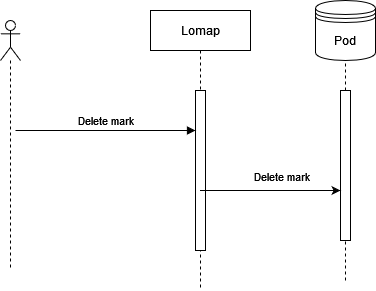

The diagram above was exported from draw.io. Its source (the exported page's mxGraphModel, read from the mxfile embedded in the PNG):
<mxGraphModel dx="794" dy="407" grid="1" gridSize="10" guides="1" tooltips="1" connect="1" arrows="1" fold="1" page="1" pageScale="1" pageWidth="850" pageHeight="1100" math="0" shadow="0">
  <root>
    <mxCell id="0" />
    <mxCell id="1" parent="0" />
    <mxCell id="aM9ryv3xv72pqoxQDRHE-5" value="Lomap" style="shape=umlLifeline;perimeter=lifelinePerimeter;whiteSpace=wrap;html=1;container=0;dropTarget=0;collapsible=0;recursiveResize=0;outlineConnect=0;portConstraint=eastwest;newEdgeStyle={&quot;edgeStyle&quot;:&quot;elbowEdgeStyle&quot;,&quot;elbow&quot;:&quot;vertical&quot;,&quot;curved&quot;:0,&quot;rounded&quot;:0};" parent="1" vertex="1">
      <mxGeometry x="230" y="20" width="100" height="280" as="geometry" />
    </mxCell>
    <mxCell id="aM9ryv3xv72pqoxQDRHE-6" value="" style="html=1;points=[];perimeter=orthogonalPerimeter;outlineConnect=0;targetShapes=umlLifeline;portConstraint=eastwest;newEdgeStyle={&quot;edgeStyle&quot;:&quot;elbowEdgeStyle&quot;,&quot;elbow&quot;:&quot;vertical&quot;,&quot;curved&quot;:0,&quot;rounded&quot;:0};" parent="aM9ryv3xv72pqoxQDRHE-5" vertex="1">
      <mxGeometry x="45" y="80" width="10" height="160" as="geometry" />
    </mxCell>
    <mxCell id="aM9ryv3xv72pqoxQDRHE-7" value="Delete mark" style="html=1;verticalAlign=bottom;endArrow=block;edgeStyle=elbowEdgeStyle;elbow=vertical;curved=0;rounded=0;" parent="1" target="aM9ryv3xv72pqoxQDRHE-6" edge="1">
      <mxGeometry relative="1" as="geometry">
        <mxPoint x="95" y="140" as="sourcePoint" />
        <Array as="points">
          <mxPoint x="150" y="140" />
          <mxPoint x="180" y="120" />
        </Array>
        <mxPoint as="offset" />
      </mxGeometry>
    </mxCell>
    <mxCell id="qa4lNmkCCqeb9e6fuI8Q-5" value="Pod" style="shape=datastore;whiteSpace=wrap;html=1;" parent="1" vertex="1">
      <mxGeometry x="395" y="10" width="60" height="60" as="geometry" />
    </mxCell>
    <mxCell id="qa4lNmkCCqeb9e6fuI8Q-6" value="" style="shape=umlLifeline;perimeter=lifelinePerimeter;whiteSpace=wrap;html=1;container=1;dropTarget=0;collapsible=0;recursiveResize=0;outlineConnect=0;portConstraint=eastwest;newEdgeStyle={&quot;edgeStyle&quot;:&quot;elbowEdgeStyle&quot;,&quot;elbow&quot;:&quot;vertical&quot;,&quot;curved&quot;:0,&quot;rounded&quot;:0};participant=umlActor;" parent="1" vertex="1">
      <mxGeometry x="80" y="30" width="20" height="250" as="geometry" />
    </mxCell>
    <mxCell id="qa4lNmkCCqeb9e6fuI8Q-8" value="" style="endArrow=none;dashed=1;html=1;rounded=0;entryX=0.5;entryY=1;entryDx=0;entryDy=0;startArrow=none;" parent="1" source="qa4lNmkCCqeb9e6fuI8Q-9" target="qa4lNmkCCqeb9e6fuI8Q-5" edge="1">
      <mxGeometry width="50" height="50" relative="1" as="geometry">
        <mxPoint x="420" y="360" as="sourcePoint" />
        <mxPoint x="440" y="70" as="targetPoint" />
      </mxGeometry>
    </mxCell>
    <mxCell id="qa4lNmkCCqeb9e6fuI8Q-10" value="" style="endArrow=none;dashed=1;html=1;rounded=0;entryX=0.5;entryY=1;entryDx=0;entryDy=0;" parent="1" target="qa4lNmkCCqeb9e6fuI8Q-9" edge="1">
      <mxGeometry width="50" height="50" relative="1" as="geometry">
        <mxPoint x="425" y="290" as="sourcePoint" />
        <mxPoint x="425" y="70" as="targetPoint" />
      </mxGeometry>
    </mxCell>
    <mxCell id="qa4lNmkCCqeb9e6fuI8Q-9" value="" style="html=1;points=[];perimeter=orthogonalPerimeter;outlineConnect=0;targetShapes=umlLifeline;portConstraint=eastwest;newEdgeStyle={&quot;edgeStyle&quot;:&quot;elbowEdgeStyle&quot;,&quot;elbow&quot;:&quot;vertical&quot;,&quot;curved&quot;:0,&quot;rounded&quot;:0};" parent="1" vertex="1">
      <mxGeometry x="420" y="100" width="10" height="150" as="geometry" />
    </mxCell>
    <mxCell id="kn6sOSm9cJyDnbqK_T-q-1" value="" style="endArrow=classic;html=1;rounded=0;" edge="1" parent="1" source="aM9ryv3xv72pqoxQDRHE-5">
      <mxGeometry width="50" height="50" relative="1" as="geometry">
        <mxPoint x="390" y="250" as="sourcePoint" />
        <mxPoint x="420" y="200" as="targetPoint" />
      </mxGeometry>
    </mxCell>
    <mxCell id="kn6sOSm9cJyDnbqK_T-q-2" value="Delete mark" style="edgeLabel;html=1;align=center;verticalAlign=middle;resizable=0;points=[];" vertex="1" connectable="0" parent="kn6sOSm9cJyDnbqK_T-q-1">
      <mxGeometry x="0.1601" y="-3" relative="1" as="geometry">
        <mxPoint y="-18" as="offset" />
      </mxGeometry>
    </mxCell>
  </root>
</mxGraphModel>